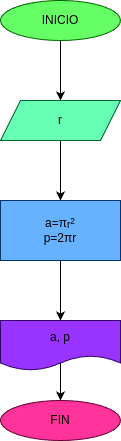

The diagram above was exported from draw.io. Its source (the exported page's mxGraphModel, read from the mxfile embedded in the PNG):
<mxGraphModel dx="253" dy="230" grid="1" gridSize="10" guides="1" tooltips="1" connect="1" arrows="1" fold="1" page="1" pageScale="1" pageWidth="850" pageHeight="1100" math="0" shadow="0">
  <root>
    <mxCell id="0" />
    <mxCell id="1" parent="0" />
    <mxCell id="3" style="edgeStyle=none;html=1;" edge="1" parent="1" source="2">
      <mxGeometry relative="1" as="geometry">
        <mxPoint x="420" y="340" as="targetPoint" />
      </mxGeometry>
    </mxCell>
    <mxCell id="2" value="INICIO" style="ellipse;whiteSpace=wrap;html=1;fillColor=#66FF66;strokeColor=#006600;" vertex="1" parent="1">
      <mxGeometry x="360" y="240" width="120" height="40" as="geometry" />
    </mxCell>
    <mxCell id="6" style="edgeStyle=none;html=1;entryX=0.5;entryY=0;entryDx=0;entryDy=0;" edge="1" parent="1" source="4" target="5">
      <mxGeometry relative="1" as="geometry">
        <mxPoint x="420" y="430" as="targetPoint" />
      </mxGeometry>
    </mxCell>
    <mxCell id="4" value="r" style="shape=parallelogram;perimeter=parallelogramPerimeter;whiteSpace=wrap;html=1;fixedSize=1;fillColor=#66FFB3;strokeColor=#006633;" vertex="1" parent="1">
      <mxGeometry x="360" y="340" width="120" height="40" as="geometry" />
    </mxCell>
    <mxCell id="9" style="edgeStyle=none;html=1;" edge="1" parent="1" source="5" target="8">
      <mxGeometry relative="1" as="geometry" />
    </mxCell>
    <mxCell id="5" value="a=π&lt;span style=&quot;font-size: 10px;&quot;&gt;r&lt;sup&gt;2&lt;/sup&gt;&lt;/span&gt;&lt;div&gt;&lt;font style=&quot;font-size: 12px;&quot;&gt;p=2&lt;/font&gt;&lt;span style=&quot;background-color: transparent;&quot;&gt;πr&lt;/span&gt;&lt;/div&gt;" style="rounded=0;whiteSpace=wrap;html=1;fillColor=#66B2FF;strokeColor=#003366;" vertex="1" parent="1">
      <mxGeometry x="360" y="440" width="120" height="60" as="geometry" />
    </mxCell>
    <mxCell id="11" style="edgeStyle=none;html=1;entryX=0.5;entryY=0;entryDx=0;entryDy=0;exitX=0.5;exitY=0.8;exitDx=0;exitDy=0;exitPerimeter=0;" edge="1" parent="1" source="8" target="10">
      <mxGeometry relative="1" as="geometry" />
    </mxCell>
    <mxCell id="8" value="a, p" style="shape=document;whiteSpace=wrap;html=1;boundedLbl=1;fillColor=#9933FF;strokeColor=#330066;" vertex="1" parent="1">
      <mxGeometry x="360" y="560" width="120" height="50" as="geometry" />
    </mxCell>
    <mxCell id="10" value="FIN" style="ellipse;whiteSpace=wrap;html=1;fillColor=#FF3399;strokeColor=#660033;" vertex="1" parent="1">
      <mxGeometry x="360" y="640" width="120" height="40" as="geometry" />
    </mxCell>
  </root>
</mxGraphModel>